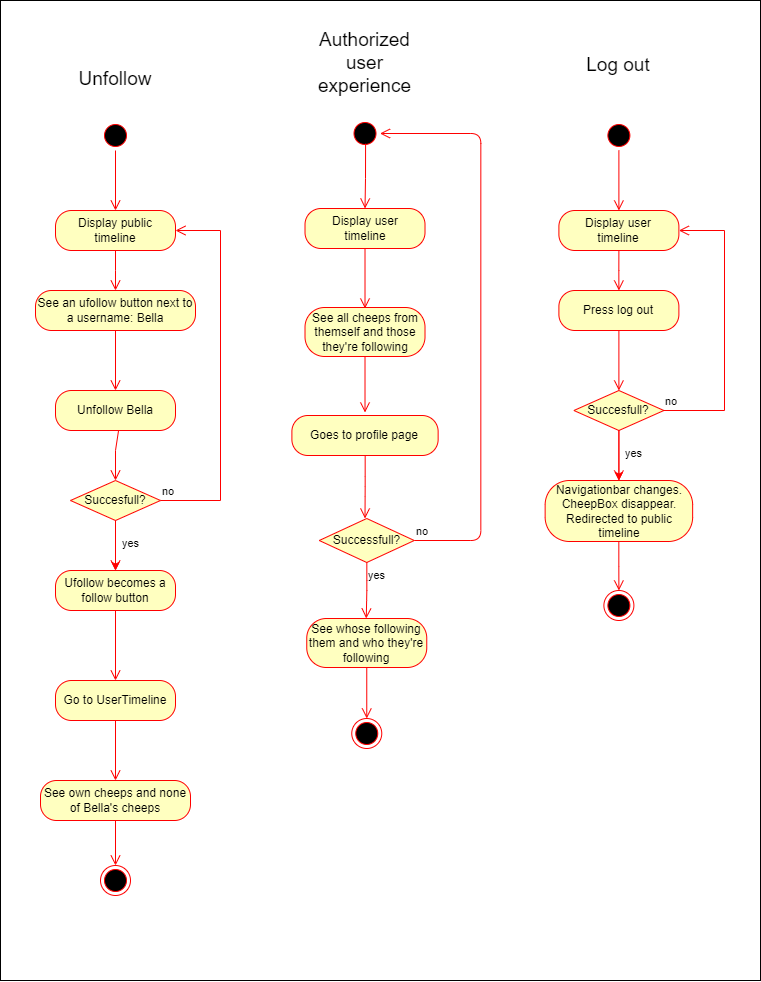

The diagram above was exported from draw.io. Its source (the exported page's mxGraphModel, read from the mxfile embedded in the PNG):
<mxGraphModel dx="3727" dy="1223" grid="0" gridSize="10" guides="1" tooltips="1" connect="1" arrows="1" fold="1" page="1" pageScale="1" pageWidth="850" pageHeight="1100" background="#ffffff" math="0" shadow="0">
  <root>
    <mxCell id="0" />
    <mxCell id="1" parent="0" />
    <mxCell id="54" value="" style="rounded=0;whiteSpace=wrap;html=1;fillColor=none;" vertex="1" parent="1">
      <mxGeometry x="-1655" y="52" width="760" height="980" as="geometry" />
    </mxCell>
    <mxCell id="2" value="" style="ellipse;html=1;shape=startState;fillColor=#000000;strokeColor=#ff0000;" vertex="1" parent="1">
      <mxGeometry x="-1554.9999999999998" y="172" width="30" height="30" as="geometry" />
    </mxCell>
    <mxCell id="3" value="" style="edgeStyle=orthogonalEdgeStyle;html=1;verticalAlign=bottom;endArrow=open;endSize=8;strokeColor=#ff0000;rounded=0;" edge="1" parent="1" source="2">
      <mxGeometry relative="1" as="geometry">
        <mxPoint x="-1539.9999999999998" y="262" as="targetPoint" />
      </mxGeometry>
    </mxCell>
    <mxCell id="4" style="edgeStyle=orthogonalEdgeStyle;rounded=0;orthogonalLoop=1;jettySize=auto;html=1;exitX=0.5;exitY=1;exitDx=0;exitDy=0;" edge="1" parent="1">
      <mxGeometry relative="1" as="geometry">
        <mxPoint x="-1539.9999999999998" y="312" as="sourcePoint" />
        <mxPoint x="-1539.9999999999998" y="312" as="targetPoint" />
      </mxGeometry>
    </mxCell>
    <mxCell id="5" value="Display public timeline" style="rounded=1;whiteSpace=wrap;html=1;arcSize=40;fontColor=#000000;fillColor=#ffffc0;strokeColor=#ff0000;" vertex="1" parent="1">
      <mxGeometry x="-1599.9999999999998" y="262" width="120" height="40" as="geometry" />
    </mxCell>
    <mxCell id="6" value="" style="edgeStyle=orthogonalEdgeStyle;html=1;verticalAlign=bottom;endArrow=open;endSize=8;strokeColor=#ff0000;rounded=0;exitX=0.5;exitY=1;exitDx=0;exitDy=0;" edge="1" parent="1" source="5">
      <mxGeometry relative="1" as="geometry">
        <mxPoint x="-1539.9999999999998" y="342" as="targetPoint" />
        <Array as="points">
          <mxPoint x="-1539.9999999999998" y="322" />
          <mxPoint x="-1539.9999999999998" y="322" />
        </Array>
      </mxGeometry>
    </mxCell>
    <mxCell id="7" style="edgeStyle=orthogonalEdgeStyle;rounded=0;orthogonalLoop=1;jettySize=auto;html=1;entryX=0.5;entryY=0;entryDx=0;entryDy=0;strokeColor=#FF0000;" edge="1" parent="1" source="8" target="12">
      <mxGeometry relative="1" as="geometry" />
    </mxCell>
    <mxCell id="8" value="Succesfull?&lt;br&gt;" style="rhombus;whiteSpace=wrap;html=1;fontColor=#000000;fillColor=#ffffc0;strokeColor=#ff0000;" vertex="1" parent="1">
      <mxGeometry x="-1584.9999999999998" y="532" width="90" height="40" as="geometry" />
    </mxCell>
    <mxCell id="9" value="no" style="edgeStyle=orthogonalEdgeStyle;html=1;align=left;verticalAlign=bottom;endArrow=open;endSize=8;strokeColor=#ff0000;rounded=0;entryX=1;entryY=0.5;entryDx=0;entryDy=0;labelBackgroundColor=none;fontColor=#000000;" edge="1" parent="1" source="8" target="5">
      <mxGeometry x="-1" relative="1" as="geometry">
        <mxPoint x="-1405" y="492" as="targetPoint" />
        <Array as="points">
          <mxPoint x="-1435" y="552" />
          <mxPoint x="-1435" y="282" />
        </Array>
      </mxGeometry>
    </mxCell>
    <mxCell id="10" value="Unfollow Bella" style="rounded=1;whiteSpace=wrap;html=1;arcSize=40;fontColor=#000000;fillColor=#ffffc0;strokeColor=#ff0000;" vertex="1" parent="1">
      <mxGeometry x="-1599.9999999999998" y="442" width="120" height="40" as="geometry" />
    </mxCell>
    <mxCell id="11" value="" style="edgeStyle=orthogonalEdgeStyle;html=1;verticalAlign=bottom;endArrow=open;endSize=8;strokeColor=#ff0000;rounded=0;exitX=0.5;exitY=1;exitDx=0;exitDy=0;" edge="1" parent="1">
      <mxGeometry relative="1" as="geometry">
        <mxPoint x="-1539.9999999999998" y="532" as="targetPoint" />
        <mxPoint x="-1536.9411764705885" y="482" as="sourcePoint" />
        <Array as="points">
          <mxPoint x="-1539.9999999999998" y="502" />
          <mxPoint x="-1539.9999999999998" y="502" />
        </Array>
      </mxGeometry>
    </mxCell>
    <mxCell id="12" value="Ufollow becomes a follow button" style="rounded=1;whiteSpace=wrap;html=1;arcSize=40;fontColor=#000000;fillColor=#ffffc0;strokeColor=#ff0000;" vertex="1" parent="1">
      <mxGeometry x="-1599.9999999999998" y="622" width="120" height="40" as="geometry" />
    </mxCell>
    <mxCell id="13" value="" style="edgeStyle=orthogonalEdgeStyle;html=1;verticalAlign=bottom;endArrow=open;endSize=8;strokeColor=#ff0000;rounded=0;" edge="1" parent="1" source="12">
      <mxGeometry relative="1" as="geometry">
        <mxPoint x="-1539.9999999999998" y="732" as="targetPoint" />
      </mxGeometry>
    </mxCell>
    <mxCell id="14" value="yes" style="edgeStyle=orthogonalEdgeStyle;html=1;align=left;verticalAlign=top;endArrow=open;endSize=8;strokeColor=#ff0000;rounded=0;entryX=0.5;entryY=0;entryDx=0;entryDy=0;exitX=0.5;exitY=1;exitDx=0;exitDy=0;labelBackgroundColor=none;fontColor=#000000;" edge="1" parent="1" source="8" target="12">
      <mxGeometry x="-0.6" y="5" relative="1" as="geometry">
        <mxPoint x="-1325" y="682" as="targetPoint" />
        <mxPoint x="-1325" y="622" as="sourcePoint" />
        <mxPoint as="offset" />
      </mxGeometry>
    </mxCell>
    <mxCell id="15" value="See an ufollow button next to a username: Bella" style="rounded=1;whiteSpace=wrap;html=1;arcSize=40;fontColor=#000000;fillColor=#ffffc0;strokeColor=#ff0000;" vertex="1" parent="1">
      <mxGeometry x="-1619.9999999999998" y="342" width="160" height="40" as="geometry" />
    </mxCell>
    <mxCell id="16" value="" style="edgeStyle=orthogonalEdgeStyle;html=1;verticalAlign=bottom;endArrow=open;endSize=8;strokeColor=#ff0000;rounded=0;" edge="1" parent="1" source="15">
      <mxGeometry relative="1" as="geometry">
        <mxPoint x="-1539.9999999999998" y="442" as="targetPoint" />
      </mxGeometry>
    </mxCell>
    <mxCell id="17" value="Go to UserTimeline" style="rounded=1;whiteSpace=wrap;html=1;arcSize=40;fontColor=#000000;fillColor=#ffffc0;strokeColor=#ff0000;" vertex="1" parent="1">
      <mxGeometry x="-1599.9999999999998" y="732" width="120" height="40" as="geometry" />
    </mxCell>
    <mxCell id="18" value="" style="edgeStyle=orthogonalEdgeStyle;html=1;verticalAlign=bottom;endArrow=open;endSize=8;strokeColor=#ff0000;rounded=0;" edge="1" parent="1" source="17">
      <mxGeometry relative="1" as="geometry">
        <mxPoint x="-1539.9999999999998" y="832" as="targetPoint" />
      </mxGeometry>
    </mxCell>
    <mxCell id="19" value="See own cheeps and none of Bella's cheeps" style="rounded=1;whiteSpace=wrap;html=1;arcSize=40;fontColor=#000000;fillColor=#ffffc0;strokeColor=#ff0000;" vertex="1" parent="1">
      <mxGeometry x="-1614.9999999999998" y="832" width="150" height="40" as="geometry" />
    </mxCell>
    <mxCell id="20" value="" style="edgeStyle=orthogonalEdgeStyle;html=1;verticalAlign=bottom;endArrow=open;endSize=8;strokeColor=#ff0000;rounded=0;" edge="1" parent="1" source="19" target="21">
      <mxGeometry relative="1" as="geometry">
        <mxPoint x="-1539.9999999999998" y="932" as="targetPoint" />
      </mxGeometry>
    </mxCell>
    <mxCell id="21" value="" style="ellipse;html=1;shape=endState;fillColor=#000000;strokeColor=#ff0000;" vertex="1" parent="1">
      <mxGeometry x="-1554.9999999999998" y="917" width="30" height="30" as="geometry" />
    </mxCell>
    <mxCell id="22" value="&lt;font color=&quot;#000000&quot; style=&quot;font-size: 19px;&quot;&gt;Unfollow&lt;/font&gt;" style="text;html=1;strokeColor=none;fillColor=none;align=center;verticalAlign=middle;whiteSpace=wrap;rounded=0;" vertex="1" parent="1">
      <mxGeometry x="-1599.9999999999998" y="116" width="120" height="30" as="geometry" />
    </mxCell>
    <mxCell id="23" value="" style="ellipse;html=1;shape=startState;fillColor=#000000;strokeColor=#ff0000;" vertex="1" parent="1">
      <mxGeometry x="-1305.49" y="170" width="30" height="30" as="geometry" />
    </mxCell>
    <mxCell id="24" value="" style="edgeStyle=orthogonalEdgeStyle;html=1;verticalAlign=bottom;endArrow=open;endSize=8;strokeColor=#ff0000;rounded=0;exitX=0.519;exitY=0.838;exitDx=0;exitDy=0;exitPerimeter=0;" edge="1" parent="1" source="23">
      <mxGeometry relative="1" as="geometry">
        <mxPoint x="-1290.49" y="260" as="targetPoint" />
      </mxGeometry>
    </mxCell>
    <mxCell id="25" style="edgeStyle=orthogonalEdgeStyle;rounded=0;orthogonalLoop=1;jettySize=auto;html=1;exitX=0.5;exitY=1;exitDx=0;exitDy=0;" edge="1" parent="1">
      <mxGeometry relative="1" as="geometry">
        <mxPoint x="-1290.49" y="310" as="sourcePoint" />
        <mxPoint x="-1290.49" y="310" as="targetPoint" />
      </mxGeometry>
    </mxCell>
    <mxCell id="26" value="&lt;font color=&quot;#000000&quot; style=&quot;font-size: 19px;&quot;&gt;Authorized user experience&lt;/font&gt;" style="text;html=1;strokeColor=none;fillColor=none;align=center;verticalAlign=middle;whiteSpace=wrap;rounded=0;" vertex="1" parent="1">
      <mxGeometry x="-1356.99" y="100" width="133" height="30" as="geometry" />
    </mxCell>
    <mxCell id="27" value="Display user &lt;br&gt;timeline" style="rounded=1;whiteSpace=wrap;html=1;arcSize=40;fontColor=#000000;fillColor=#ffffc0;strokeColor=#ff0000;" vertex="1" parent="1">
      <mxGeometry x="-1350.49" y="260" width="120" height="40" as="geometry" />
    </mxCell>
    <mxCell id="28" value="" style="edgeStyle=orthogonalEdgeStyle;html=1;verticalAlign=bottom;endArrow=open;endSize=8;strokeColor=#ff0000;" edge="1" parent="1" source="27">
      <mxGeometry relative="1" as="geometry">
        <mxPoint x="-1290.49" y="360" as="targetPoint" />
      </mxGeometry>
    </mxCell>
    <mxCell id="29" value="See all cheeps from themself and those they're following" style="rounded=1;whiteSpace=wrap;html=1;arcSize=40;fontColor=#000000;fillColor=#ffffc0;strokeColor=#ff0000;" vertex="1" parent="1">
      <mxGeometry x="-1350.49" y="359" width="120" height="49" as="geometry" />
    </mxCell>
    <mxCell id="30" value="" style="edgeStyle=orthogonalEdgeStyle;html=1;verticalAlign=bottom;endArrow=open;endSize=8;strokeColor=#ff0000;" edge="1" parent="1" source="29">
      <mxGeometry relative="1" as="geometry">
        <mxPoint x="-1290.49" y="464" as="targetPoint" />
      </mxGeometry>
    </mxCell>
    <mxCell id="31" value="Goes to profile page" style="rounded=1;whiteSpace=wrap;html=1;arcSize=40;fontColor=#000000;fillColor=#ffffc0;strokeColor=#ff0000;" vertex="1" parent="1">
      <mxGeometry x="-1363.61" y="467" width="146.25" height="40" as="geometry" />
    </mxCell>
    <mxCell id="32" value="" style="edgeStyle=orthogonalEdgeStyle;html=1;verticalAlign=bottom;endArrow=open;endSize=8;strokeColor=#ff0000;" edge="1" parent="1" source="31">
      <mxGeometry relative="1" as="geometry">
        <mxPoint x="-1290.49" y="570" as="targetPoint" />
      </mxGeometry>
    </mxCell>
    <mxCell id="33" value="&lt;font color=&quot;#000000&quot;&gt;Successfull?&lt;/font&gt;" style="rhombus;whiteSpace=wrap;html=1;fillColor=#ffffc0;strokeColor=#ff0000;" vertex="1" parent="1">
      <mxGeometry x="-1336.24" y="570" width="95" height="44" as="geometry" />
    </mxCell>
    <mxCell id="34" value="no" style="edgeStyle=orthogonalEdgeStyle;html=1;align=left;verticalAlign=bottom;endArrow=open;endSize=8;strokeColor=#ff0000;entryX=1;entryY=0.5;entryDx=0;entryDy=0;labelBackgroundColor=none;fontColor=#000000;" edge="1" parent="1" source="33" target="23">
      <mxGeometry x="-1" relative="1" as="geometry">
        <mxPoint x="-1149.24" y="590" as="targetPoint" />
        <Array as="points">
          <mxPoint x="-1174.61" y="592" />
          <mxPoint x="-1174.61" y="185" />
        </Array>
      </mxGeometry>
    </mxCell>
    <mxCell id="35" value="&lt;font style=&quot;&quot; color=&quot;#000000&quot;&gt;yes&lt;/font&gt;" style="edgeStyle=orthogonalEdgeStyle;html=1;align=left;verticalAlign=top;endArrow=open;endSize=8;strokeColor=#ff0000;labelBackgroundColor=none;" edge="1" parent="1" source="33">
      <mxGeometry x="-1" relative="1" as="geometry">
        <mxPoint x="-1289.24" y="670" as="targetPoint" />
      </mxGeometry>
    </mxCell>
    <mxCell id="36" value="See whose following them and who they're following" style="rounded=1;whiteSpace=wrap;html=1;arcSize=40;fontColor=#000000;fillColor=#ffffc0;strokeColor=#ff0000;" vertex="1" parent="1">
      <mxGeometry x="-1348.74" y="670" width="120" height="49" as="geometry" />
    </mxCell>
    <mxCell id="37" value="" style="edgeStyle=orthogonalEdgeStyle;html=1;verticalAlign=bottom;endArrow=open;endSize=8;strokeColor=#ff0000;fontColor=#000000;" edge="1" parent="1" source="36">
      <mxGeometry relative="1" as="geometry">
        <mxPoint x="-1288.74" y="770" as="targetPoint" />
      </mxGeometry>
    </mxCell>
    <mxCell id="38" value="" style="ellipse;html=1;shape=endState;fillColor=#000000;strokeColor=#ff0000;fontColor=#000000;" vertex="1" parent="1">
      <mxGeometry x="-1303.74" y="770" width="30" height="30" as="geometry" />
    </mxCell>
    <mxCell id="39" value="" style="ellipse;html=1;shape=startState;fillColor=#000000;strokeColor=#ff0000;" vertex="1" parent="1">
      <mxGeometry x="-1051.61" y="172" width="30" height="30" as="geometry" />
    </mxCell>
    <mxCell id="40" value="" style="edgeStyle=orthogonalEdgeStyle;html=1;verticalAlign=bottom;endArrow=open;endSize=8;strokeColor=#ff0000;rounded=0;" edge="1" parent="1" source="39">
      <mxGeometry relative="1" as="geometry">
        <mxPoint x="-1036.61" y="262" as="targetPoint" />
      </mxGeometry>
    </mxCell>
    <mxCell id="41" style="edgeStyle=orthogonalEdgeStyle;rounded=0;orthogonalLoop=1;jettySize=auto;html=1;exitX=0.5;exitY=1;exitDx=0;exitDy=0;" edge="1" parent="1">
      <mxGeometry relative="1" as="geometry">
        <mxPoint x="-1036.61" y="312" as="sourcePoint" />
        <mxPoint x="-1036.61" y="312" as="targetPoint" />
      </mxGeometry>
    </mxCell>
    <mxCell id="42" value="Display user &lt;br&gt;timeline" style="rounded=1;whiteSpace=wrap;html=1;arcSize=40;fontColor=#000000;fillColor=#ffffc0;strokeColor=#ff0000;" vertex="1" parent="1">
      <mxGeometry x="-1096.61" y="262" width="120" height="40" as="geometry" />
    </mxCell>
    <mxCell id="43" value="" style="edgeStyle=orthogonalEdgeStyle;html=1;verticalAlign=bottom;endArrow=open;endSize=8;strokeColor=#ff0000;rounded=0;exitX=0.5;exitY=1;exitDx=0;exitDy=0;" edge="1" parent="1" source="42">
      <mxGeometry relative="1" as="geometry">
        <mxPoint x="-1036.61" y="342" as="targetPoint" />
        <Array as="points">
          <mxPoint x="-1036.61" y="322" />
          <mxPoint x="-1036.61" y="322" />
        </Array>
      </mxGeometry>
    </mxCell>
    <mxCell id="44" style="edgeStyle=orthogonalEdgeStyle;rounded=0;orthogonalLoop=1;jettySize=auto;html=1;entryX=0.5;entryY=0;entryDx=0;entryDy=0;strokeColor=#FF0000;" edge="1" parent="1" source="45" target="47">
      <mxGeometry relative="1" as="geometry" />
    </mxCell>
    <mxCell id="45" value="Succesfull?&lt;br&gt;" style="rhombus;whiteSpace=wrap;html=1;fontColor=#000000;fillColor=#ffffc0;strokeColor=#ff0000;" vertex="1" parent="1">
      <mxGeometry x="-1081.61" y="442" width="90" height="40" as="geometry" />
    </mxCell>
    <mxCell id="46" value="no" style="edgeStyle=orthogonalEdgeStyle;html=1;align=left;verticalAlign=bottom;endArrow=open;endSize=8;strokeColor=#ff0000;rounded=0;entryX=1;entryY=0.5;entryDx=0;entryDy=0;labelBackgroundColor=none;fontColor=#000000;" edge="1" parent="1" source="45" target="42">
      <mxGeometry x="-1" relative="1" as="geometry">
        <mxPoint x="-901.6099999999999" y="492" as="targetPoint" />
        <Array as="points">
          <mxPoint x="-931.1099999999999" y="462" />
          <mxPoint x="-931.1099999999999" y="282" />
        </Array>
      </mxGeometry>
    </mxCell>
    <mxCell id="47" value="Navigationbar changes.&lt;br&gt;CheepBox disappear.&lt;br&gt;Redirected to public timeline" style="rounded=1;whiteSpace=wrap;html=1;arcSize=40;fontColor=#000000;fillColor=#ffffc0;strokeColor=#ff0000;" vertex="1" parent="1">
      <mxGeometry x="-1110.36" y="532" width="147.5" height="61" as="geometry" />
    </mxCell>
    <mxCell id="48" value="" style="edgeStyle=orthogonalEdgeStyle;html=1;verticalAlign=bottom;endArrow=open;endSize=8;strokeColor=#ff0000;rounded=0;" edge="1" parent="1" source="47">
      <mxGeometry relative="1" as="geometry">
        <mxPoint x="-1036.61" y="641.9999999999995" as="targetPoint" />
      </mxGeometry>
    </mxCell>
    <mxCell id="49" value="yes" style="edgeStyle=orthogonalEdgeStyle;html=1;align=left;verticalAlign=top;endArrow=open;endSize=8;strokeColor=#ff0000;rounded=0;entryX=0.5;entryY=0;entryDx=0;entryDy=0;exitX=0.5;exitY=1;exitDx=0;exitDy=0;labelBackgroundColor=none;fontColor=#000000;" edge="1" parent="1" source="45" target="47">
      <mxGeometry x="-0.6" y="5" relative="1" as="geometry">
        <mxPoint x="-821.6099999999999" y="592" as="targetPoint" />
        <mxPoint x="-821.6099999999999" y="532" as="sourcePoint" />
        <mxPoint as="offset" />
      </mxGeometry>
    </mxCell>
    <mxCell id="50" value="Press log out" style="rounded=1;whiteSpace=wrap;html=1;arcSize=40;fontColor=#000000;fillColor=#ffffc0;strokeColor=#ff0000;" vertex="1" parent="1">
      <mxGeometry x="-1096.61" y="342" width="120" height="40" as="geometry" />
    </mxCell>
    <mxCell id="51" value="" style="edgeStyle=orthogonalEdgeStyle;html=1;verticalAlign=bottom;endArrow=open;endSize=8;strokeColor=#ff0000;rounded=0;" edge="1" parent="1" source="50">
      <mxGeometry relative="1" as="geometry">
        <mxPoint x="-1036.61" y="442" as="targetPoint" />
      </mxGeometry>
    </mxCell>
    <mxCell id="52" value="" style="ellipse;html=1;shape=endState;fillColor=#000000;strokeColor=#ff0000;" vertex="1" parent="1">
      <mxGeometry x="-1051.61" y="642" width="30" height="30" as="geometry" />
    </mxCell>
    <mxCell id="53" value="&lt;font color=&quot;#000000&quot; style=&quot;font-size: 19px;&quot;&gt;Log out&lt;/font&gt;" style="text;html=1;strokeColor=none;fillColor=none;align=center;verticalAlign=middle;whiteSpace=wrap;rounded=0;" vertex="1" parent="1">
      <mxGeometry x="-1096.61" y="102" width="120" height="30" as="geometry" />
    </mxCell>
  </root>
</mxGraphModel>